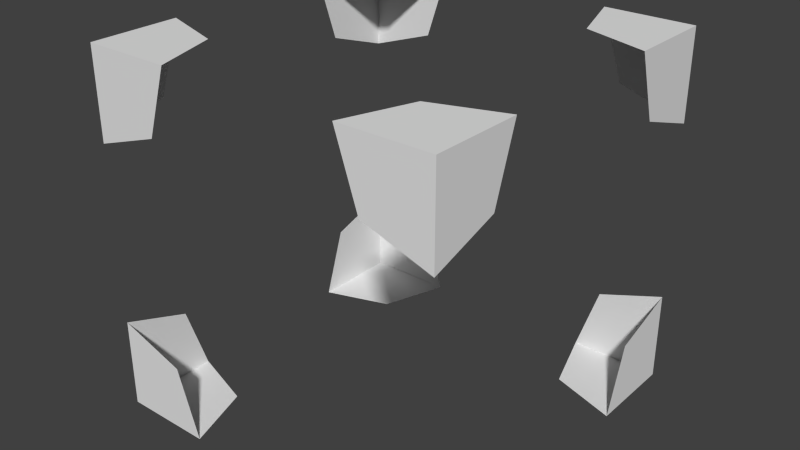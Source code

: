 # Source: Block_Boom.blend  (saved by Blender 2.74.0; exported with 4.5.12 LTS)
import bpy
from mathutils import Matrix  # noqa: F401  (used for matrix-valued properties, if any)

bpy.ops.wm.read_factory_settings(use_empty=True)
scene = bpy.context.scene
scene.name = 'Scene'

# ---- collections
col_collection_1 = bpy.data.collections.new('Collection 1'); scene.collection.children.link(col_collection_1)

# ---- world
world_world = bpy.data.worlds.new('World'); scene.world = world_world
world_world.color = (0.05088, 0.05088, 0.05088)
world_world.use_sun_shadow = False
world_world.sun_shadow_jitter_overblur = 0.0
world_world.cycles.sampling_method = 'MANUAL'
world_world.cycles.sample_map_resolution = 256

# ---- meshes
me_cube = bpy.data.meshes.new('Cube')
me_cube.from_pydata([(-1.0, -1.0, -1.0), (-1.0, -1.0, 1.0), (-1.0, 1.0, -1.0), (-1.0, 1.0, 1.0), (1.0, -1.0, -1.0), (1.0, -1.0, 1.0), (1.0, 1.0, -1.0), (1.0, 1.0, 1.0), (-0.5, 1.0, 1.0), (0.5, 1.0, 1.0), (0.5, 1.0, -1.0), (-0.5, 1.0, -1.0), (0.5, -1.0, 1.0), (-0.5, -1.0, 1.0), (-0.5, -1.0, -1.0), (0.5, -1.0, -1.0), (-1.0, -0.5, 1.0), (-1.0, 0.5, 1.0), (-1.0, 0.5, -1.0), (-1.0, -0.5, -1.0), (1.0, 0.5, 1.0), (1.0, -0.5, 1.0), (1.0, -0.5, -1.0), (1.0, 0.5, -1.0), (0.625, 0.625, 1.0), (0.625, -0.625, 1.0), (0.625, -0.9, 0.625), (-0.625, 0.625, 1.0), (-0.625, -0.625, 1.0), (-0.625, 0.625, -1.0), (-0.625, -0.625, -1.0), (0.625, 0.625, 0.9), (0.625, 0.625, -1.0), (0.625, -0.625, -1.0), (-1.0, -1.0, -0.5), (-1.0, -1.0, 0.5), (-1.0, 1.0, 0.5), (-1.0, 1.0, -0.5), (1.0, 1.0, 0.5), (1.0, 1.0, -0.5), (1.0, -1.0, 0.5), (1.0, -1.0, -0.5), (0.625, -1.0, 0.625), (0.625, -1.0, -0.625), (-0.625, -1.0, 0.625), (-0.625, -1.0, -0.625), (-0.625, 1.0, 0.625), (-0.625, 1.0, -0.625), (-0.9, -0.625, 0.0), (0.625, 1.0, 0.625), (0.625, 1.0, -0.625), (1.0, 0.625, 0.625), (1.0, 0.625, -0.625), (-0.625, 0.9, 0.625), (1.0, -0.625, 0.625), (1.0, -0.625, -0.625), (-1.0, -0.625, 0.625), (-1.0, -0.625, -0.625), (0.9, 0.625, 0.0), (-1.0, 0.625, 0.625), (-1.0, 0.625, -0.625), (-0.625, 0.625, -0.9), (-0.625, 0.0, -0.9), (-0.625, -0.625, -0.9), (0.0, 0.625, -0.9), (0.0, -0.625, -0.9), (0.625, 0.625, -0.9), (0.625, 0.0, -0.9), (0.625, -0.625, -0.9), (0.625, 0.0, 0.9), (0.625, -0.625, 0.9), (0.0, 0.625, 0.9), (0.0, -0.625, 0.9), (-0.625, 0.625, 0.9), (-0.625, 0.0, 0.9), (-0.625, -0.625, 0.9), (0.625, -0.9, 0.0), (0.625, -0.9, -0.625), (0.0, -0.9, 0.625), (-0.625, 0.9, 0.0), (0.0, -0.9, -0.625), (-0.625, -0.9, 0.625), (-0.625, -0.9, 0.0), (-0.625, -0.9, -0.625), (-0.625, 0.9, -0.625), (0.0, 0.9, 0.625), (-0.9, -0.625, 0.625), (0.0, 0.9, -0.625), (0.625, 0.9, 0.625), (0.625, 0.9, 0.0), (0.625, 0.9, -0.625), (-0.9, -0.625, -0.625), (-0.9, 0.0, 0.625), (0.9, 0.625, 0.625), (-0.9, 0.0, -0.625), (-0.9, 0.625, 0.625), (-0.9, 0.625, 0.0), (-0.9, 0.625, -0.625), (0.9, 0.625, -0.625), (0.9, 0.0, 0.625), (0.9, 0.0, -0.625), (0.9, -0.625, 0.625), (0.9, -0.625, 0.0), (0.9, -0.625, -0.625), (-0.5, 1.0, 1.0), (0.5, 1.0, 1.0), (0.5, 1.0, -1.0), (-0.5, 1.0, -1.0), (0.5, -1.0, 1.0), (-0.5, -1.0, 1.0), (-0.5, -1.0, -1.0), (0.5, -1.0, -1.0), (-1.0, -0.5, 1.0), (-1.0, 0.5, 1.0), (-1.0, 0.5, -1.0), (-1.0, -0.5, -1.0), (1.0, 0.5, 1.0), (1.0, -0.5, 1.0), (1.0, -0.5, -1.0), (1.0, 0.5, -1.0), (0.625, 0.625, 1.0), (0.625, -0.625, 1.0), (-0.625, 0.625, 1.0), (-0.625, -0.625, 1.0), (-0.625, 0.625, -1.0), (-0.625, -0.625, -1.0), (0.625, 0.625, -1.0), (0.625, -0.625, -1.0), (-1.0, -1.0, -0.5), (-1.0, -1.0, 0.5), (-1.0, 1.0, 0.5), (-1.0, 1.0, -0.5), (1.0, 1.0, 0.5), (1.0, 1.0, -0.5), (1.0, -1.0, 0.5), (1.0, -1.0, -0.5), (0.625, -1.0, 0.625), (0.625, -1.0, -0.625), (-0.625, -1.0, 0.625), (-0.625, -1.0, -0.625), (-0.625, 1.0, 0.625), (-0.625, 1.0, -0.625), (0.625, 1.0, 0.625), (0.625, 1.0, -0.625), (1.0, 0.625, 0.625), (1.0, 0.625, -0.625), (1.0, -0.625, 0.625), (1.0, -0.625, -0.625), (-1.0, -0.625, 0.625), (-1.0, -0.625, -0.625), (-1.0, 0.625, 0.625), (-1.0, 0.625, -0.625)], [(25, 70), (30, 63), (61, 29), (31, 24), (26, 42), (53, 46), (102, 103), (101, 102), (86, 56), (57, 91), (79, 84), (53, 79), (47, 84), (43, 77), (61, 62), (62, 63), (66, 67), (67, 68), (65, 68), (64, 66), (63, 65), (61, 64), (32, 66), (68, 33), (31, 69), (69, 70), (73, 74), (74, 75), (72, 75), (71, 73), (70, 72), (31, 71), (27, 73), (75, 28), (26, 76), (76, 77), (48, 91), (88, 85), (81, 82), (82, 83), (81, 78), (89, 90), (83, 80), (78, 26), (88, 89), (80, 77), (83, 45), (44, 81), (90, 87), (85, 53), (86, 48), (87, 84), (90, 50), (49, 88), (95, 96), (96, 97), (95, 92), (58, 98), (97, 94), (92, 86), (93, 58), (94, 91), (97, 60), (59, 95), (101, 99), (103, 100), (99, 93), (100, 98), (52, 98), (93, 51), (103, 55), (54, 101), (70, 121), (146, 101)], [(60, 37, 2, 18), (50, 39, 6, 10), (55, 41, 4, 22), (45, 34, 0, 14), (32, 10, 6, 23), (27, 8, 3, 17), (20, 7, 9, 24), (18, 2, 11, 29), (41, 43, 15, 4), (37, 47, 11, 2), (0, 19, 30, 14), (5, 21, 25, 12), (13, 28, 16, 1), (15, 33, 22, 4), (39, 52, 23, 6), (34, 57, 19, 0), (1, 16, 56, 35), (7, 20, 51, 38), (3, 8, 46, 36), (5, 12, 42, 40), (13, 1, 35, 44), (21, 5, 40, 54), (9, 7, 38, 49), (17, 3, 36, 59), (43, 41, 135, 137), (32, 23, 119, 126), (59, 36, 130, 150), (57, 34, 128, 149), (12, 25, 121, 108), (10, 32, 126, 106), (47, 37, 131, 141), (50, 10, 106, 143), (16, 28, 123, 112), (9, 49, 142, 105), (41, 55, 147, 135), (60, 18, 114, 151), (17, 59, 150, 113), (8, 27, 122, 104), (52, 39, 133, 145), (15, 43, 137, 111), (13, 44, 138, 109), (44, 35, 129, 138), (23, 52, 145, 119), (21, 54, 146, 117), (37, 60, 151, 131), (28, 13, 109, 123), (51, 20, 116, 144), (27, 17, 113, 122), (49, 38, 132, 142), (29, 11, 107, 124), (25, 21, 117, 121), (46, 8, 104, 140), (45, 14, 110, 139), (34, 45, 139, 128), (55, 22, 118, 147), (56, 16, 112, 148), (24, 9, 105, 120), (14, 30, 125, 110), (30, 19, 115, 125), (42, 12, 108, 136), (40, 42, 136, 134), (22, 33, 127, 118), (39, 50, 143, 133), (35, 56, 148, 129), (36, 46, 140, 130), (11, 47, 141, 107), (20, 24, 120, 116), (54, 40, 134, 146), (19, 57, 149, 115), (38, 51, 144, 132), (18, 29, 124, 114), (33, 15, 111, 127)])
me_cube.use_remesh_preserve_volume = False
me_cube.use_remesh_preserve_attributes = False
me_cube.use_mirror_vertex_groups = False
me_cube.update()

# ---- objects
ob_cube = bpy.data.objects.new('Cube', me_cube)

# ---- transforms, parenting, visibility, modifiers, constraints
ob_cube.location = (0.0, 0.0, 0.0)
ob_cube.lineart.crease_threshold = 0.0

# ---- collection membership
col_collection_1.objects.link(ob_cube)

# ---- scene / render settings (as saved in the file)
scene.frame_start = 1; scene.frame_end = 250; scene.frame_set(1)
scene.render.engine = 'BLENDER_EEVEE_NEXT'
scene.render.resolution_percentage = 50
scene.render.dither_intensity = 0.0
scene.cycles.use_denoising = False
scene.cycles.samples = 10
scene.cycles.sampling_pattern = 'TABULATED_SOBOL'
scene.cycles.light_sampling_threshold = 0.0
scene.cycles.use_adaptive_sampling = False
scene.cycles.use_light_tree = False
scene.cycles.blur_glossy = 0.0
scene.cycles.pixel_filter_type = 'GAUSSIAN'
scene.cycles.sample_clamp_indirect = 0.0
scene.view_settings.view_transform = 'Standard'
bpy.context.view_layer.update()

# ---- added for rendering (the .blend has no active camera and no usable light): camera, sun
cam_auto = bpy.data.cameras.new('AutoCamera')
cam_auto.lens = 50.0
cam_auto.sensor_width = 36.0
cam_auto.clip_end = 1000.0
ob_auto_camera = bpy.data.objects.new('AutoCamera', cam_auto)
scene.collection.objects.link(ob_auto_camera)
ob_auto_camera.location = (3.20507, -3.84609, 2.56406)
ob_auto_camera.rotation_euler = (1.09748, -7.21219e-08, 0.694738)
scene.camera = ob_auto_camera
light_auto_sun = bpy.data.lights.new('AutoSun', 'SUN')
light_auto_sun.energy = 3.0
light_auto_sun.angle = 0.0523599
ob_auto_sun = bpy.data.objects.new('AutoSun', light_auto_sun)
scene.collection.objects.link(ob_auto_sun)
ob_auto_sun.rotation_euler = (0.872665, 0.174533, 0.523599)
bpy.context.view_layer.update()
